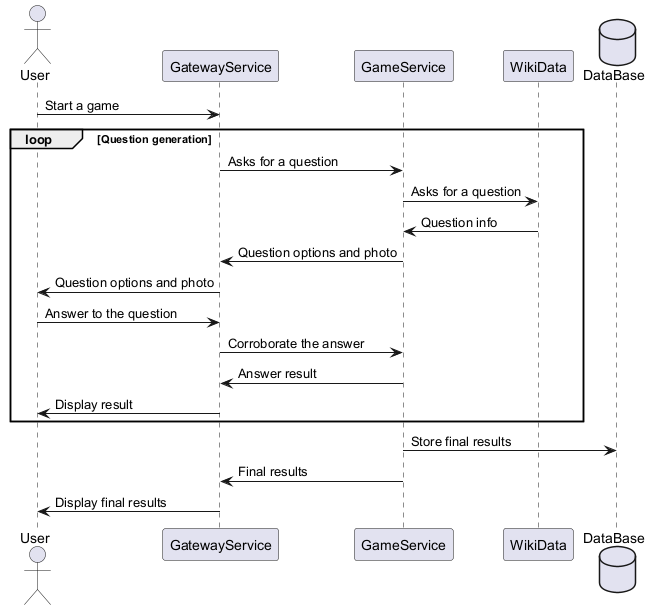

The diagram above was rendered by PlantUML. Its source (embedded in the PNG):
@startuml

actor User
participant "GatewayService" as GS
participant "GameService" as Game
participant "WikiData" as WD
database "DataBase" as DB

User -> GS: Start a game
loop Question generation
    GS -> Game: Asks for a question
    Game -> WD: Asks for a question
    WD -> Game: Question info
    Game -> GS: Question options and photo
    GS -> User: Question options and photo
    User -> GS: Answer to the question
    GS -> Game: Corroborate the answer
    Game -> GS: Answer result
    GS -> User: Display result
end
Game -> DB: Store final results
Game -> GS: Final results
GS -> User: Display final results

@enduml